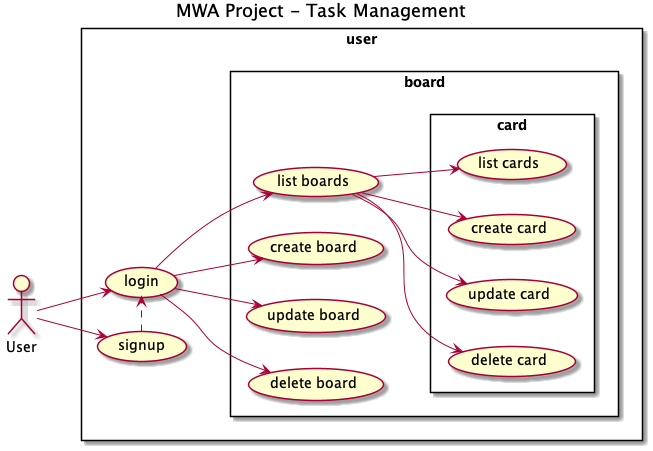

The diagram above was rendered by PlantUML. Its source (embedded in the PNG):
@startuml
title MWA Project - Task Management
left to right direction

actor User

rectangle user {
  User --> (login)

  rectangle board{
    (login) --> (list boards)
    (login) --> (create board)
    (login) --> (update board)
    (login) --> (delete board)

    rectangle card{
      (list boards) --> (list cards)
      (list boards) --> (create card)
      (list boards) --> (update card)
      (list boards) --> (delete card)
    }
  }


  
  User --> (signup)
  (signup).>(login)
}

@enduml